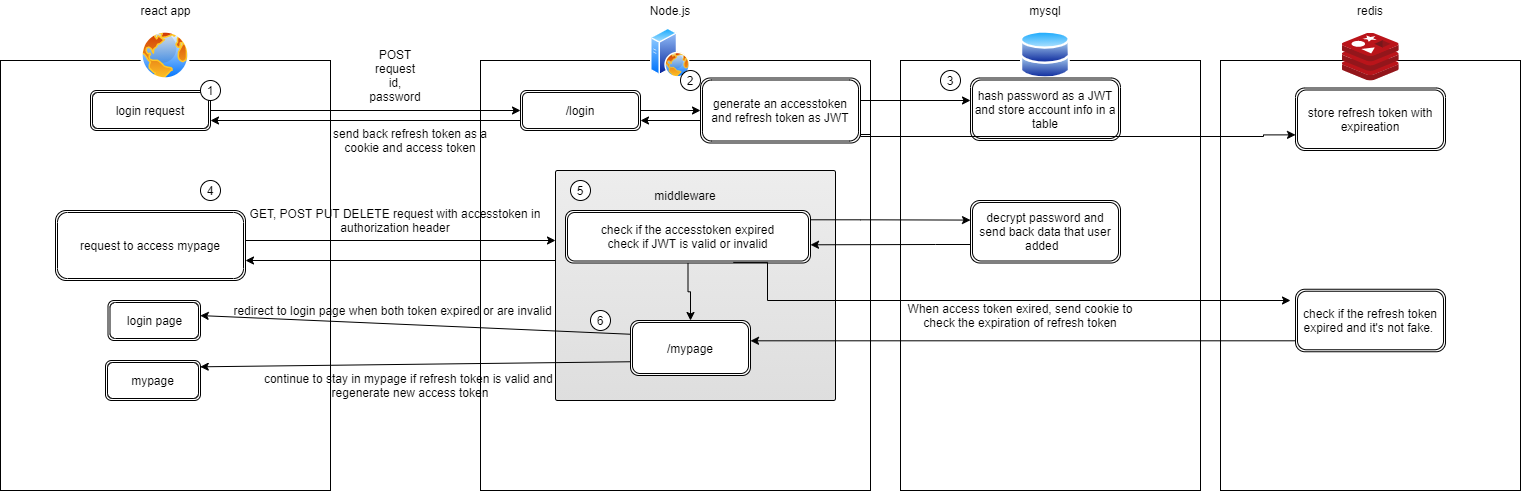

The diagram above was exported from draw.io. Its source (the exported page's mxGraphModel, read from the mxfile embedded in the PNG):
<mxGraphModel dx="708" dy="427" grid="1" gridSize="10" guides="1" tooltips="1" connect="1" arrows="1" fold="1" page="1" pageScale="1" pageWidth="1000" pageHeight="500" math="0" shadow="0">
  <root>
    <mxCell id="0" />
    <mxCell id="1" parent="0" />
    <mxCell id="2" value="" style="html=1;" parent="1" vertex="1">
      <mxGeometry x="120" y="100" width="330" height="430" as="geometry" />
    </mxCell>
    <mxCell id="3" value="" style="html=1;" parent="1" vertex="1">
      <mxGeometry x="600" y="100" width="390" height="430" as="geometry" />
    </mxCell>
    <mxCell id="5" value="send back refresh token as a cookie and access token" style="text;html=1;strokeColor=none;fillColor=none;align=center;verticalAlign=middle;whiteSpace=wrap;rounded=0;" parent="1" vertex="1">
      <mxGeometry x="445" y="170" width="170" height="20" as="geometry" />
    </mxCell>
    <mxCell id="7" value="" style="aspect=fixed;perimeter=ellipsePerimeter;html=1;align=center;shadow=0;dashed=0;spacingTop=3;image;image=img/lib/active_directory/internet_globe.svg;" parent="1" vertex="1">
      <mxGeometry x="260" y="70" width="50" height="50" as="geometry" />
    </mxCell>
    <mxCell id="8" value="react app" style="text;html=1;strokeColor=none;fillColor=none;align=center;verticalAlign=middle;whiteSpace=wrap;rounded=0;" parent="1" vertex="1">
      <mxGeometry x="257.5" y="40" width="55" height="20" as="geometry" />
    </mxCell>
    <mxCell id="10" value="" style="aspect=fixed;perimeter=ellipsePerimeter;html=1;align=center;shadow=0;dashed=0;spacingTop=3;image;image=img/lib/active_directory/web_server.svg;" parent="1" vertex="1">
      <mxGeometry x="770" y="67.5" width="40" height="50" as="geometry" />
    </mxCell>
    <mxCell id="11" value="Node.js" style="text;html=1;strokeColor=none;fillColor=none;align=center;verticalAlign=middle;whiteSpace=wrap;rounded=0;" parent="1" vertex="1">
      <mxGeometry x="740" y="40" width="100" height="20" as="geometry" />
    </mxCell>
    <mxCell id="15" style="edgeStyle=orthogonalEdgeStyle;rounded=0;orthogonalLoop=1;jettySize=auto;html=1;" parent="1" source="13" edge="1">
      <mxGeometry relative="1" as="geometry">
        <mxPoint x="640" y="149.9999999999999" as="targetPoint" />
      </mxGeometry>
    </mxCell>
    <mxCell id="13" value="login request" style="shape=ext;double=1;rounded=1;whiteSpace=wrap;html=1;" parent="1" vertex="1">
      <mxGeometry x="210" y="130" width="120" height="40" as="geometry" />
    </mxCell>
    <mxCell id="19" style="edgeStyle=orthogonalEdgeStyle;rounded=0;orthogonalLoop=1;jettySize=auto;html=1;" parent="1" source="16" target="18" edge="1">
      <mxGeometry relative="1" as="geometry" />
    </mxCell>
    <mxCell id="16" value="/login" style="shape=ext;double=1;rounded=1;whiteSpace=wrap;html=1;" parent="1" vertex="1">
      <mxGeometry x="640" y="130" width="120" height="40" as="geometry" />
    </mxCell>
    <mxCell id="17" value="POST request&lt;br&gt;id,&lt;br&gt;password" style="text;html=1;strokeColor=none;fillColor=none;align=center;verticalAlign=middle;whiteSpace=wrap;rounded=0;" parent="1" vertex="1">
      <mxGeometry x="480" y="90" width="70" height="50" as="geometry" />
    </mxCell>
    <mxCell id="18" value="generate an accesstoken and refresh token as JWT" style="shape=ext;double=1;rounded=1;whiteSpace=wrap;html=1;" parent="1" vertex="1">
      <mxGeometry x="820" y="117.5" width="160" height="65" as="geometry" />
    </mxCell>
    <mxCell id="21" value="1" style="ellipse;whiteSpace=wrap;html=1;aspect=fixed;" parent="1" vertex="1">
      <mxGeometry x="320" y="120" width="20" height="20" as="geometry" />
    </mxCell>
    <mxCell id="22" value="2" style="ellipse;whiteSpace=wrap;html=1;aspect=fixed;" parent="1" vertex="1">
      <mxGeometry x="800" y="110" width="20" height="20" as="geometry" />
    </mxCell>
    <mxCell id="25" value="" style="endArrow=classic;html=1;" parent="1" edge="1">
      <mxGeometry width="50" height="50" relative="1" as="geometry">
        <mxPoint x="820" y="160" as="sourcePoint" />
        <mxPoint x="760" y="160" as="targetPoint" />
        <Array as="points" />
      </mxGeometry>
    </mxCell>
    <mxCell id="34" value="" style="html=1;" parent="1" vertex="1">
      <mxGeometry x="1020" y="100" width="300" height="430" as="geometry" />
    </mxCell>
    <mxCell id="33" value="" style="aspect=fixed;perimeter=ellipsePerimeter;html=1;align=center;shadow=0;dashed=0;spacingTop=3;image;image=img/lib/active_directory/databases.svg;" parent="1" vertex="1">
      <mxGeometry x="1140" y="70" width="50" height="49" as="geometry" />
    </mxCell>
    <mxCell id="35" value="mysql" style="text;html=1;strokeColor=none;fillColor=none;align=center;verticalAlign=middle;whiteSpace=wrap;rounded=0;" parent="1" vertex="1">
      <mxGeometry x="1115" y="40" width="100" height="20" as="geometry" />
    </mxCell>
    <mxCell id="37" value="" style="endArrow=classic;html=1;" parent="1" edge="1">
      <mxGeometry width="50" height="50" relative="1" as="geometry">
        <mxPoint x="640" y="159.9999999999999" as="sourcePoint" />
        <mxPoint x="330" y="159.9999999999999" as="targetPoint" />
        <Array as="points">
          <mxPoint x="330" y="160" />
        </Array>
      </mxGeometry>
    </mxCell>
    <mxCell id="38" value="hash password as a JWT and store account info in a table" style="shape=ext;double=1;rounded=1;whiteSpace=wrap;html=1;" parent="1" vertex="1">
      <mxGeometry x="1090" y="117.5" width="150" height="62.5" as="geometry" />
    </mxCell>
    <mxCell id="41" value="" style="edgeStyle=orthogonalEdgeStyle;rounded=0;orthogonalLoop=1;jettySize=auto;html=1;exitX=1;exitY=0.25;exitDx=0;exitDy=0;" parent="1" source="18" edge="1">
      <mxGeometry relative="1" as="geometry">
        <mxPoint x="1050" y="139.9999999999999" as="sourcePoint" />
        <mxPoint x="1090" y="140" as="targetPoint" />
        <Array as="points">
          <mxPoint x="980" y="140" />
        </Array>
      </mxGeometry>
    </mxCell>
    <mxCell id="42" value="3" style="ellipse;whiteSpace=wrap;html=1;aspect=fixed;" parent="1" vertex="1">
      <mxGeometry x="1060" y="110" width="20" height="20" as="geometry" />
    </mxCell>
    <mxCell id="43" value="request to access mypage" style="shape=ext;double=1;rounded=1;whiteSpace=wrap;html=1;" parent="1" vertex="1">
      <mxGeometry x="175" y="250" width="190" height="70" as="geometry" />
    </mxCell>
    <mxCell id="45" value="" style="endArrow=classic;html=1;" parent="1" edge="1">
      <mxGeometry width="50" height="50" relative="1" as="geometry">
        <mxPoint x="675" y="299.9999999999999" as="sourcePoint" />
        <mxPoint x="365" y="299.9999999999999" as="targetPoint" />
        <Array as="points">
          <mxPoint x="365" y="300" />
        </Array>
      </mxGeometry>
    </mxCell>
    <mxCell id="46" style="edgeStyle=orthogonalEdgeStyle;rounded=0;orthogonalLoop=1;jettySize=auto;html=1;" parent="1" edge="1">
      <mxGeometry relative="1" as="geometry">
        <mxPoint x="675" y="279.9999999999999" as="targetPoint" />
        <mxPoint x="365" y="279.9999999999999" as="sourcePoint" />
      </mxGeometry>
    </mxCell>
    <mxCell id="48" value="GET, POST PUT DELETE request with accesstoken in authorization header" style="text;html=1;strokeColor=none;fillColor=none;align=center;verticalAlign=middle;whiteSpace=wrap;rounded=0;" parent="1" vertex="1">
      <mxGeometry x="360" y="250" width="310" height="20" as="geometry" />
    </mxCell>
    <mxCell id="49" value="4" style="ellipse;whiteSpace=wrap;html=1;aspect=fixed;" parent="1" vertex="1">
      <mxGeometry x="320" y="220" width="20" height="20" as="geometry" />
    </mxCell>
    <mxCell id="53" value="" style="html=1;shadow=0;dashed=0;shape=mxgraph.bootstrap.checkbox2;labelPosition=right;verticalLabelPosition=middle;align=left;verticalAlign=middle;gradientColor=#DEDEDE;fillColor=#EDEDED;checked=0;spacing=5;checkedFill=#0085FC;checkedStroke=#ffffff;" parent="1" vertex="1">
      <mxGeometry x="675" y="210" width="280" height="230" as="geometry" />
    </mxCell>
    <mxCell id="81" value="" style="edgeStyle=orthogonalEdgeStyle;rounded=0;orthogonalLoop=1;jettySize=auto;html=1;" parent="1" source="47" target="51" edge="1">
      <mxGeometry relative="1" as="geometry" />
    </mxCell>
    <mxCell id="47" value="check if the accesstoken expired&lt;br&gt;check if JWT is valid or invalid" style="shape=ext;double=1;rounded=1;whiteSpace=wrap;html=1;" parent="1" vertex="1">
      <mxGeometry x="685" y="250" width="245" height="52.5" as="geometry" />
    </mxCell>
    <mxCell id="52" value="5" style="ellipse;whiteSpace=wrap;html=1;aspect=fixed;" parent="1" vertex="1">
      <mxGeometry x="690" y="220" width="20" height="20" as="geometry" />
    </mxCell>
    <mxCell id="51" value="/mypage" style="shape=ext;double=1;rounded=1;whiteSpace=wrap;html=1;" parent="1" vertex="1">
      <mxGeometry x="750" y="360" width="120" height="55" as="geometry" />
    </mxCell>
    <mxCell id="55" value="login page" style="shape=ext;double=1;rounded=1;whiteSpace=wrap;html=1;" parent="1" vertex="1">
      <mxGeometry x="227.5" y="340" width="92.5" height="40" as="geometry" />
    </mxCell>
    <mxCell id="56" value="mypage" style="shape=ext;double=1;rounded=1;whiteSpace=wrap;html=1;" parent="1" vertex="1">
      <mxGeometry x="225" y="400" width="95" height="40" as="geometry" />
    </mxCell>
    <mxCell id="58" value="middleware" style="text;html=1;strokeColor=none;fillColor=none;align=center;verticalAlign=middle;whiteSpace=wrap;rounded=0;" parent="1" vertex="1">
      <mxGeometry x="760" y="220" width="90" height="30" as="geometry" />
    </mxCell>
    <mxCell id="61" value="6" style="ellipse;whiteSpace=wrap;html=1;aspect=fixed;" parent="1" vertex="1">
      <mxGeometry x="710" y="350" width="20" height="20" as="geometry" />
    </mxCell>
    <mxCell id="62" value="continue to stay in mypage if refresh token is valid and&amp;nbsp;&lt;br&gt;regenerate new access token" style="text;html=1;strokeColor=none;fillColor=none;align=center;verticalAlign=middle;whiteSpace=wrap;rounded=0;" parent="1" vertex="1">
      <mxGeometry x="375" y="415" width="310" height="20" as="geometry" />
    </mxCell>
    <mxCell id="63" value="" style="endArrow=classic;html=1;exitX=0;exitY=0.75;exitDx=0;exitDy=0;" parent="1" source="51" edge="1">
      <mxGeometry width="50" height="50" relative="1" as="geometry">
        <mxPoint x="740.26" y="433.69500000000005" as="sourcePoint" />
        <mxPoint x="319.74" y="406.30999999999995" as="targetPoint" />
        <Array as="points">
          <mxPoint x="319.74" y="406.31" />
        </Array>
      </mxGeometry>
    </mxCell>
    <mxCell id="65" value="" style="endArrow=classic;html=1;exitX=0;exitY=0.25;exitDx=0;exitDy=0;" parent="1" source="51" edge="1">
      <mxGeometry width="50" height="50" relative="1" as="geometry">
        <mxPoint x="750" y="350.0000000000001" as="sourcePoint" />
        <mxPoint x="319.74" y="355.05999999999995" as="targetPoint" />
        <Array as="points">
          <mxPoint x="319.74" y="355.06" />
        </Array>
      </mxGeometry>
    </mxCell>
    <mxCell id="66" value="redirect to login page when both token expired or are invalid" style="text;html=1;strokeColor=none;fillColor=none;align=center;verticalAlign=middle;whiteSpace=wrap;rounded=0;" parent="1" vertex="1">
      <mxGeometry x="350" y="340" width="325" height="20" as="geometry" />
    </mxCell>
    <mxCell id="71" value="" style="html=1;" parent="1" vertex="1">
      <mxGeometry x="1340" y="100" width="300" height="430" as="geometry" />
    </mxCell>
    <mxCell id="70" value="" style="aspect=fixed;html=1;points=[];align=center;image;fontSize=12;image=img/lib/mscae/Cache_Redis_Product.svg;" parent="1" vertex="1">
      <mxGeometry x="1461.73" y="72.5" width="56.55" height="47.5" as="geometry" />
    </mxCell>
    <mxCell id="72" value="redis" style="text;html=1;strokeColor=none;fillColor=none;align=center;verticalAlign=middle;whiteSpace=wrap;rounded=0;" parent="1" vertex="1">
      <mxGeometry x="1440" y="40" width="100" height="20" as="geometry" />
    </mxCell>
    <mxCell id="74" value="store refresh token with expireation" style="shape=ext;double=1;rounded=1;whiteSpace=wrap;html=1;" parent="1" vertex="1">
      <mxGeometry x="1415" y="127.5" width="150" height="62.5" as="geometry" />
    </mxCell>
    <mxCell id="75" value="" style="edgeStyle=orthogonalEdgeStyle;rounded=0;orthogonalLoop=1;jettySize=auto;html=1;entryX=0;entryY=0.75;entryDx=0;entryDy=0;" parent="1" target="74" edge="1">
      <mxGeometry relative="1" as="geometry">
        <mxPoint x="990" y="174" as="sourcePoint" />
        <mxPoint x="1367.5" y="174" as="targetPoint" />
        <Array as="points">
          <mxPoint x="980" y="174" />
          <mxPoint x="980" y="176" />
          <mxPoint x="1383" y="176" />
          <mxPoint x="1383" y="174" />
        </Array>
      </mxGeometry>
    </mxCell>
    <mxCell id="76" value="decrypt password and send back data that user added&amp;nbsp;&amp;nbsp;" style="shape=ext;double=1;rounded=1;whiteSpace=wrap;html=1;" parent="1" vertex="1">
      <mxGeometry x="1090" y="240" width="150" height="62.5" as="geometry" />
    </mxCell>
    <mxCell id="78" style="edgeStyle=orthogonalEdgeStyle;rounded=0;orthogonalLoop=1;jettySize=auto;html=1;" parent="1" edge="1">
      <mxGeometry relative="1" as="geometry">
        <mxPoint x="1090" y="259.5799999999999" as="targetPoint" />
        <mxPoint x="930" y="259.29" as="sourcePoint" />
        <Array as="points">
          <mxPoint x="980" y="259.29" />
          <mxPoint x="980" y="259.29" />
        </Array>
      </mxGeometry>
    </mxCell>
    <mxCell id="80" style="edgeStyle=orthogonalEdgeStyle;rounded=0;orthogonalLoop=1;jettySize=auto;html=1;" parent="1" edge="1">
      <mxGeometry relative="1" as="geometry">
        <mxPoint x="930" y="284.29" as="targetPoint" />
        <mxPoint x="1090" y="284" as="sourcePoint" />
        <Array as="points">
          <mxPoint x="1055" y="284.29" />
          <mxPoint x="1055" y="284.29" />
        </Array>
      </mxGeometry>
    </mxCell>
    <mxCell id="82" value="check if the refresh token expired and it's not fake.&amp;nbsp;" style="shape=ext;double=1;rounded=1;whiteSpace=wrap;html=1;" parent="1" vertex="1">
      <mxGeometry x="1415.01" y="328.75" width="150" height="62.5" as="geometry" />
    </mxCell>
    <mxCell id="83" style="edgeStyle=orthogonalEdgeStyle;rounded=0;orthogonalLoop=1;jettySize=auto;html=1;exitX=0.685;exitY=0.989;exitDx=0;exitDy=0;exitPerimeter=0;startArrow=none;" parent="1" source="47" edge="1">
      <mxGeometry relative="1" as="geometry">
        <mxPoint x="1410" y="340" as="targetPoint" />
        <mxPoint x="940" y="339.99999999999994" as="sourcePoint" />
        <Array as="points">
          <mxPoint x="887" y="302" />
          <mxPoint x="887" y="340" />
        </Array>
      </mxGeometry>
    </mxCell>
    <mxCell id="84" style="edgeStyle=orthogonalEdgeStyle;rounded=0;orthogonalLoop=1;jettySize=auto;html=1;exitX=0;exitY=0.75;exitDx=0;exitDy=0;entryX=1;entryY=0.369;entryDx=0;entryDy=0;entryPerimeter=0;" parent="1" source="82" target="51" edge="1">
      <mxGeometry relative="1" as="geometry">
        <mxPoint x="1000" y="380.28999999999996" as="targetPoint" />
        <mxPoint x="1160" y="380" as="sourcePoint" />
        <Array as="points">
          <mxPoint x="1415" y="380" />
        </Array>
      </mxGeometry>
    </mxCell>
    <mxCell id="86" value="When access token exired, send cookie to check the expiration of refresh token" style="text;html=1;strokeColor=none;fillColor=none;align=center;verticalAlign=middle;whiteSpace=wrap;rounded=0;" parent="1" vertex="1">
      <mxGeometry x="1010" y="340" width="260" height="30" as="geometry" />
    </mxCell>
  </root>
</mxGraphModel>